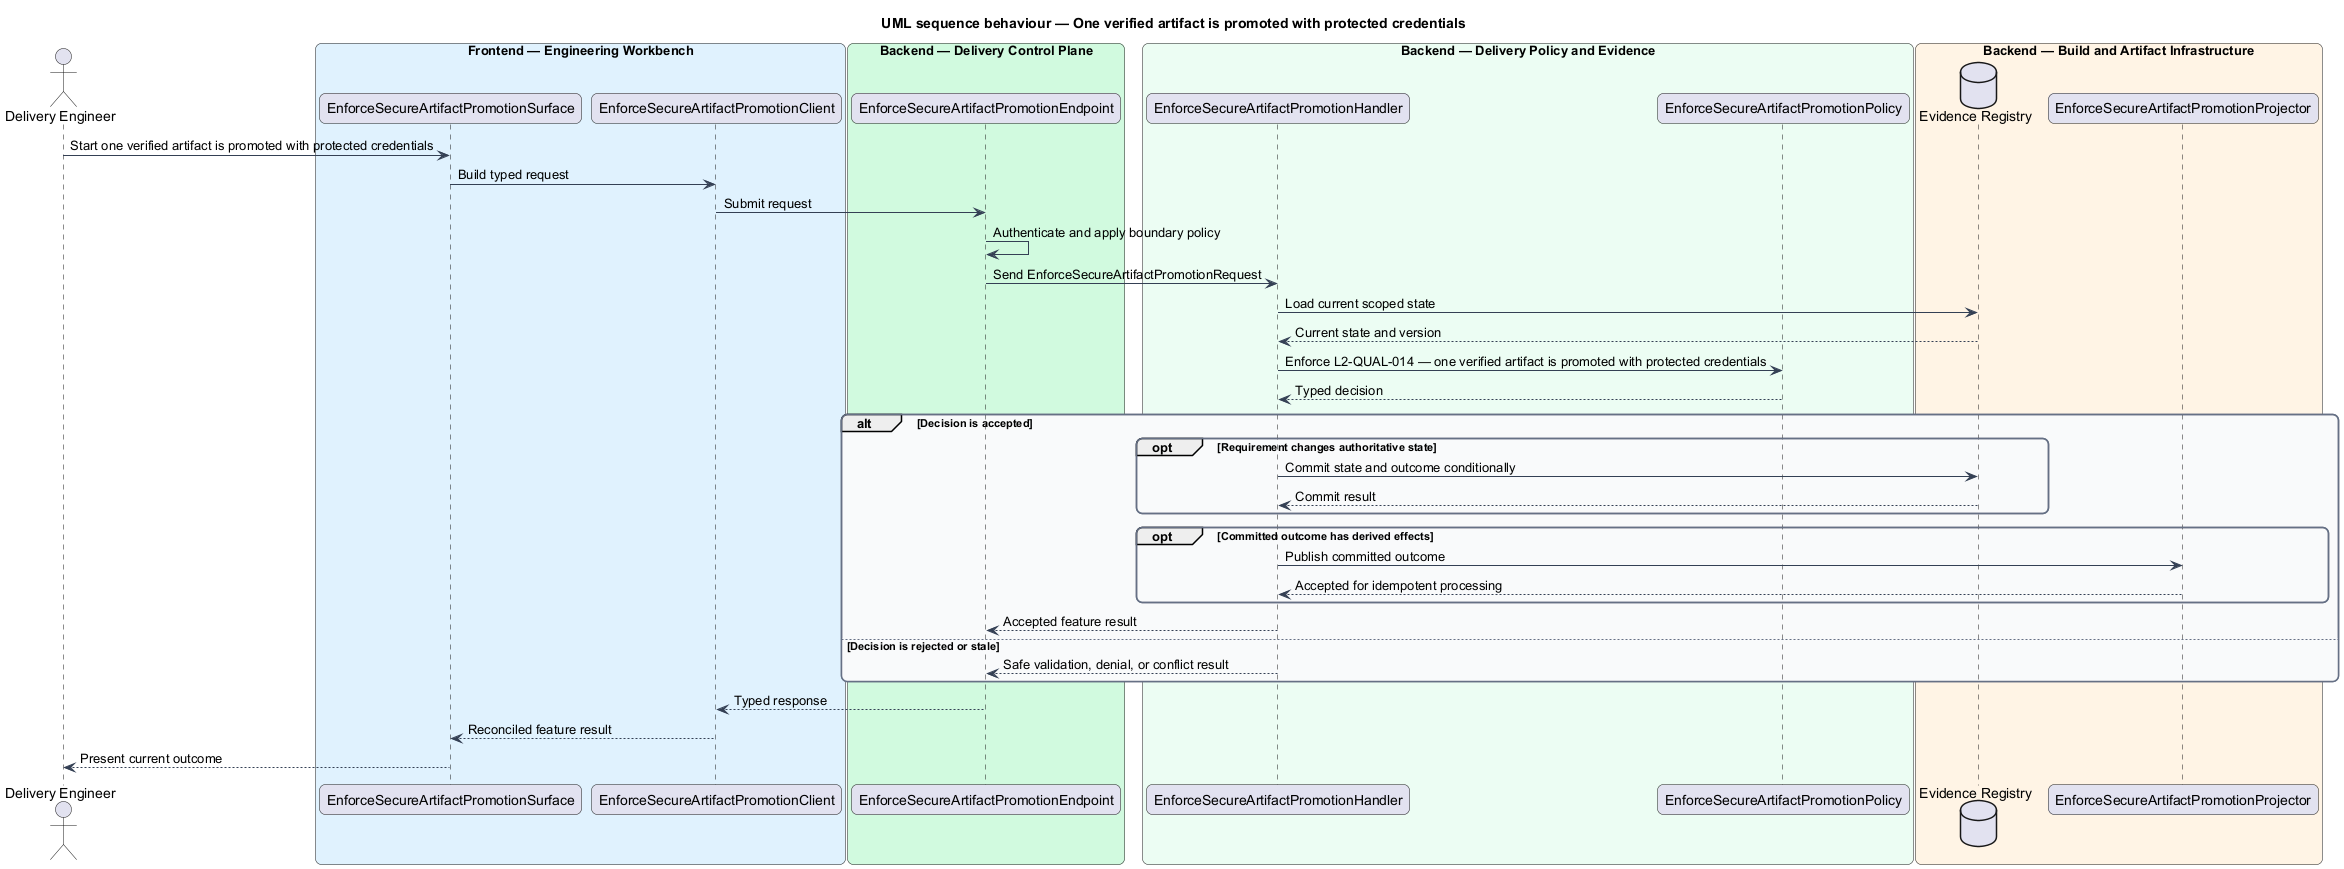

The diagram above was rendered by PlantUML. Its source (embedded in the PNG):
@startuml
title UML sequence behaviour — One verified artifact is promoted with protected credentials
skinparam backgroundColor #FFFFFF
skinparam shadowing false
skinparam roundcorner 12
skinparam defaultFontName Arial
skinparam ArrowColor #344054
skinparam rectangle {
  BorderColor #344054
  FontColor #101828
}
skinparam package {
  BorderColor #667085
  FontColor #101828
  BackgroundColor #F9FAFB
}
actor "Delivery Engineer" as actor
box "Frontend — Engineering Workbench" #E0F2FE
  participant "EnforceSecureArtifactPromotionSurface" as surface
  participant "EnforceSecureArtifactPromotionClient" as client
end box
box "Backend — Delivery Control Plane" #D1FADF
  participant "EnforceSecureArtifactPromotionEndpoint" as endpoint
end box
box "Backend — Delivery Policy and Evidence" #ECFDF3
  participant "EnforceSecureArtifactPromotionHandler" as handler
  participant "EnforceSecureArtifactPromotionPolicy" as policy
end box
box "Backend — Build and Artifact Infrastructure" #FFF4E5
  database "Evidence Registry" as store
  participant "EnforceSecureArtifactPromotionProjector" as projector
end box

actor -> surface : Start one verified artifact is promoted with protected credentials
surface -> client : Build typed request
client -> endpoint : Submit request
endpoint -> endpoint : Authenticate and apply boundary policy
endpoint -> handler : Send EnforceSecureArtifactPromotionRequest
handler -> store : Load current scoped state
store --> handler : Current state and version
handler -> policy : Enforce L2-QUAL-014 — one verified artifact is promoted with protected credentials
policy --> handler : Typed decision
alt Decision is accepted
  opt Requirement changes authoritative state
    handler -> store : Commit state and outcome conditionally
    store --> handler : Commit result
  end
  opt Committed outcome has derived effects
    handler -> projector : Publish committed outcome
    projector --> handler : Accepted for idempotent processing
  end
  handler --> endpoint : Accepted feature result
else Decision is rejected or stale
  handler --> endpoint : Safe validation, denial, or conflict result
end
endpoint --> client : Typed response
client --> surface : Reconciled feature result
surface --> actor : Present current outcome
@enduml